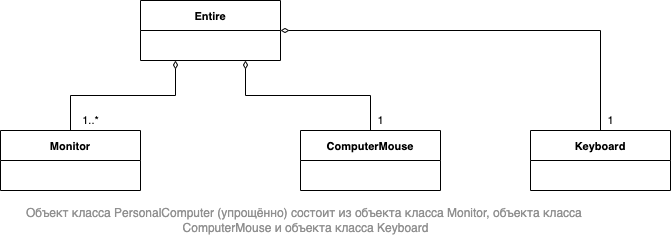

The diagram above was exported from draw.io. Its source (the exported page's mxGraphModel, read from the mxfile embedded in the PNG):
<mxGraphModel dx="946" dy="616" grid="1" gridSize="10" guides="1" tooltips="1" connect="1" arrows="1" fold="1" page="1" pageScale="1" pageWidth="827" pageHeight="1169" math="0" shadow="0">
  <root>
    <mxCell id="0" />
    <mxCell id="1" parent="0" />
    <mxCell id="uug-zfu7WWJJqskxUfM3-150" value="Entire" style="swimlane;fontStyle=1;childLayout=stackLayout;horizontal=1;startSize=30;horizontalStack=0;resizeParent=1;resizeParentMax=0;resizeLast=0;collapsible=1;marginBottom=0;fontSize=11;fontColor=#000000;" vertex="1" parent="1">
      <mxGeometry x="360" y="160" width="140" height="60" as="geometry" />
    </mxCell>
    <mxCell id="uug-zfu7WWJJqskxUfM3-156" style="edgeStyle=orthogonalEdgeStyle;rounded=0;orthogonalLoop=1;jettySize=auto;html=1;exitX=0.5;exitY=0;exitDx=0;exitDy=0;entryX=0.25;entryY=1;entryDx=0;entryDy=0;fontSize=11;fontColor=#000000;startArrow=none;startFill=0;endArrow=diamondThin;endFill=0;" edge="1" parent="1" source="uug-zfu7WWJJqskxUfM3-155" target="uug-zfu7WWJJqskxUfM3-150">
      <mxGeometry relative="1" as="geometry" />
    </mxCell>
    <mxCell id="uug-zfu7WWJJqskxUfM3-155" value="Monitor" style="swimlane;fontStyle=1;childLayout=stackLayout;horizontal=1;startSize=30;horizontalStack=0;resizeParent=1;resizeParentMax=0;resizeLast=0;collapsible=1;marginBottom=0;fontSize=11;fontColor=#000000;" vertex="1" parent="1">
      <mxGeometry x="220" y="290" width="140" height="60" as="geometry">
        <mxRectangle x="220" y="290" width="60" height="30" as="alternateBounds" />
      </mxGeometry>
    </mxCell>
    <mxCell id="uug-zfu7WWJJqskxUfM3-158" style="edgeStyle=orthogonalEdgeStyle;rounded=0;orthogonalLoop=1;jettySize=auto;html=1;exitX=0.5;exitY=0;exitDx=0;exitDy=0;entryX=0.75;entryY=1;entryDx=0;entryDy=0;fontSize=11;fontColor=#000000;startArrow=none;startFill=0;endArrow=diamondThin;endFill=0;" edge="1" parent="1" source="uug-zfu7WWJJqskxUfM3-157" target="uug-zfu7WWJJqskxUfM3-150">
      <mxGeometry relative="1" as="geometry" />
    </mxCell>
    <mxCell id="uug-zfu7WWJJqskxUfM3-157" value="ComputerMouse" style="swimlane;fontStyle=1;childLayout=stackLayout;horizontal=1;startSize=30;horizontalStack=0;resizeParent=1;resizeParentMax=0;resizeLast=0;collapsible=1;marginBottom=0;fontSize=11;fontColor=#000000;" vertex="1" parent="1">
      <mxGeometry x="520" y="290" width="140" height="60" as="geometry" />
    </mxCell>
    <mxCell id="uug-zfu7WWJJqskxUfM3-177" style="edgeStyle=orthogonalEdgeStyle;rounded=0;orthogonalLoop=1;jettySize=auto;html=1;exitX=0.5;exitY=0;exitDx=0;exitDy=0;entryX=1;entryY=0.5;entryDx=0;entryDy=0;fontSize=11;fontColor=#000000;startArrow=none;startFill=0;endArrow=diamondThin;endFill=0;" edge="1" parent="1" source="uug-zfu7WWJJqskxUfM3-173" target="uug-zfu7WWJJqskxUfM3-150">
      <mxGeometry relative="1" as="geometry" />
    </mxCell>
    <mxCell id="uug-zfu7WWJJqskxUfM3-173" value="Keyboard" style="swimlane;fontStyle=1;childLayout=stackLayout;horizontal=1;startSize=30;horizontalStack=0;resizeParent=1;resizeParentMax=0;resizeLast=0;collapsible=1;marginBottom=0;fontSize=11;fontColor=#000000;" vertex="1" parent="1">
      <mxGeometry x="750" y="290" width="140" height="60" as="geometry" />
    </mxCell>
    <mxCell id="uug-zfu7WWJJqskxUfM3-178" value="1..*" style="text;html=1;align=center;verticalAlign=middle;resizable=0;points=[];autosize=1;strokeColor=none;fillColor=none;fontSize=11;fontColor=#000000;" vertex="1" parent="1">
      <mxGeometry x="295" y="270" width="30" height="20" as="geometry" />
    </mxCell>
    <mxCell id="uug-zfu7WWJJqskxUfM3-179" value="1" style="text;html=1;align=center;verticalAlign=middle;resizable=0;points=[];autosize=1;strokeColor=none;fillColor=none;fontSize=11;fontColor=#000000;" vertex="1" parent="1">
      <mxGeometry x="590" y="270" width="20" height="20" as="geometry" />
    </mxCell>
    <mxCell id="uug-zfu7WWJJqskxUfM3-180" value="1" style="text;html=1;align=center;verticalAlign=middle;resizable=0;points=[];autosize=1;strokeColor=none;fillColor=none;fontSize=11;fontColor=#000000;" vertex="1" parent="1">
      <mxGeometry x="820" y="270" width="20" height="20" as="geometry" />
    </mxCell>
    <mxCell id="uug-zfu7WWJJqskxUfM3-181" value="&lt;span style=&quot;color: rgb(144 , 144 , 144) ; background-color: rgb(255 , 255 , 255) ; font-size: 12px&quot;&gt;&lt;font style=&quot;font-size: 12px&quot;&gt;Объект класса PersonalComputer (упрощённо) состоит из объекта класса Monitor, объекта класса &lt;br&gt;ComputerMouse и объекта класса Keyboard&lt;/font&gt;&lt;/span&gt;" style="text;html=1;align=center;verticalAlign=middle;resizable=0;points=[];autosize=1;strokeColor=none;fillColor=none;fontSize=11;fontColor=#000000;" vertex="1" parent="1">
      <mxGeometry x="240" y="365" width="570" height="30" as="geometry" />
    </mxCell>
  </root>
</mxGraphModel>